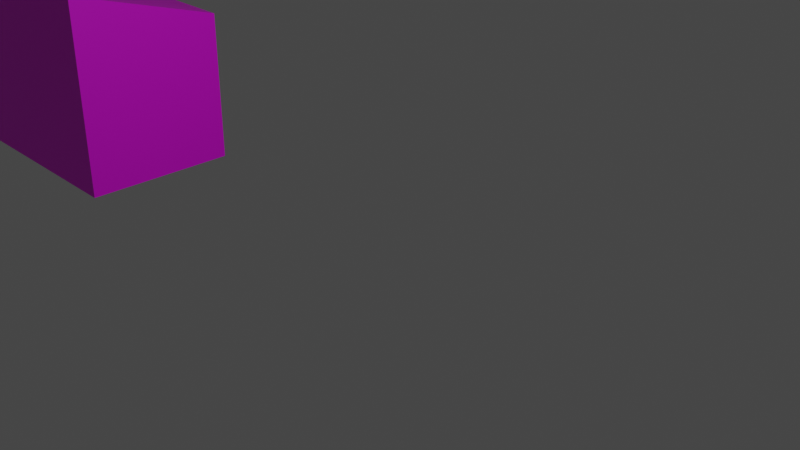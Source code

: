# Source: dumpster.blend  (saved by Blender 3.3.6; exported with 4.5.12 LTS)
import bpy
from mathutils import Matrix  # noqa: F401  (used for matrix-valued properties, if any)

bpy.ops.wm.read_factory_settings(use_empty=True)
scene = bpy.context.scene
scene.name = 'Scene'

# ---- collections
col_collection = bpy.data.collections.new('Collection'); scene.collection.children.link(col_collection)

# ---- images (referenced by path relative to the original .blend; pixels are not part of the script)
import os
ASSET_DIR = os.environ.get("B2B_ASSET_DIR", "")  # directory of the original .blend (textures are referenced by path, not embedded)
HERE = os.path.dirname(os.path.abspath(__file__))  # packed textures are extracted next to this script under _unpacked/

def load_image(name, relpath, width, height, colorspace="sRGB"):
    """Load a texture the original file referenced (path relative to the .blend, or extracted next to this script)."""
    p = next((c for c in (os.path.join(HERE, relpath), os.path.join(ASSET_DIR, relpath)) if relpath and os.path.exists(c)), "")
    if p:
        img = bpy.data.images.load(p, check_existing=True)
        img.name = name
    else:  # same state as the original file: an image datablock whose file is absent (Cycles renders it pink)
        img = bpy.data.images.new(name, width, height)
        img.source = "FILE"
        img.filepath = "//" + (relpath or name)
    img.colorspace_settings.name = colorspace
    return img
img_dumpstercolor_png = load_image('dumpsterCOLOR.png', 'dumpsterCOLOR.png', 1024, 1024, 'sRGB')

# ---- materials (node trees are filled in below, after node groups)
mat_material_001 = bpy.data.materials.new('Material.001')
mat_material_001.use_transparent_shadow = False

# ---- material node trees
mat_material_001.use_nodes = True; mat_material_001.node_tree.nodes.clear()
_N = mat_material_001.node_tree.nodes; _L = mat_material_001.node_tree.links
n0 = _N.new('ShaderNodeBsdfPrincipled'); n0.name = 'Principled BSDF'; n0.location = (10, 300)
n0.distribution = 'GGX'
n0.subsurface_method = 'RANDOM_WALK_SKIN'
n0.inputs[3].default_value = 1.45
n0.inputs[27].default_value = (0.0, 0.0, 0.0, 1.0)
n0.inputs[28].default_value = 1.0
n1 = _N.new('ShaderNodeOutputMaterial'); n1.name = 'Material Output'; n1.location = (300, 300)
n2 = _N.new('ShaderNodeTexImage'); n2.name = 'Image Texture'; n2.location = (-265, 276)
n2.image = img_dumpstercolor_png
_L.new(n0.outputs[0], n1.inputs[0])
_L.new(n2.outputs[0], n0.inputs[0])
n1.is_active_output = True

# ---- world
world_world = bpy.data.worlds.new('World'); scene.world = world_world
world_world.use_nodes = True; world_world.node_tree.nodes.clear()
_N = world_world.node_tree.nodes; _L = world_world.node_tree.links
n0 = _N.new('ShaderNodeOutputWorld'); n0.name = 'World Output'; n0.location = (300, 300)
n1 = _N.new('ShaderNodeBackground'); n1.name = 'Background'; n1.location = (10, 300)
n1.inputs[0].default_value = (0.05088, 0.05088, 0.05088, 1.0)
_L.new(n1.outputs[0], n0.inputs[0])
n0.is_active_output = True
world_world.color = (0.05088, 0.05088, 0.05088)
world_world.use_sun_shadow = False
world_world.sun_shadow_jitter_overblur = 0.0

# ---- cameras
cam_camera = bpy.data.cameras.new('Camera')
cam_camera.clip_end = 100.0
cam_camera.ortho_scale = 7.314

# ---- lights
light_light = bpy.data.lights.new('Light', 'POINT')
light_light.transmission_factor = 0.0
light_light.energy = 1000.0
light_light.shadow_soft_size = 0.1
light_light.shadow_maximum_resolution = 0.006
light_light.use_absolute_resolution = True

# ---- meshes
me_cube_001 = bpy.data.meshes.new('Cube.001')
me_cube_001.from_pydata([(-2.385, -1.0, -1.0), (-2.385, -1.0, 1.588), (-2.385, 1.0, -1.0), (-2.385, 1.0, 1.0), (1.0, -1.0, -1.0), (1.0, -1.0, 1.588), (1.0, 1.0, -1.0), (1.0, 1.0, 1.0)], [], [(0, 1, 3, 2), (2, 3, 7, 6), (6, 7, 5, 4), (4, 5, 1, 0), (2, 6, 4, 0), (7, 3, 1, 5)])
_uv = me_cube_001.uv_layers.new(name='UVMap')
_uv.uv.foreach_set('vector', [0.2307, 0.4612, 0.2307, 0.7596, 9.226e-05, 0.6918, 9.233e-05, 0.4612, 0.2307, 0.2307, 0.2307, 9.226e-05, 0.6209, 9.23e-05, 0.6209, 0.2307, 0.8515, 0.4612, 0.8515, 0.6918, 0.6209, 0.7596, 0.6209, 0.4612, 0.6209, 0.4612, 0.6209, 0.7596, 0.2307, 0.7596, 0.2307, 0.4612, 0.2307, 0.2307, 0.6209, 0.2307, 0.6209, 0.4612, 0.2307, 0.4612, 0.6209, 0.9999, 0.2307, 0.9999, 0.2307, 0.7596, 0.6209, 0.7596])
me_cube_001.materials.append(mat_material_001)
me_cube_001.update()

# ---- objects
ob_light = bpy.data.objects.new('Light', light_light)
ob_camera = bpy.data.objects.new('Camera', cam_camera)
ob_cube_001 = bpy.data.objects.new('Cube.001', me_cube_001)

# ---- transforms, parenting, visibility, modifiers, constraints
ob_light.location = (4.076, 1.005, 5.904)
ob_light.rotation_euler = (0.6503, 0.05522, 1.866)
ob_light.lock_rotations_4d = False
ob_light.empty_display_type = 'ARROWS'
ob_light.color = (0.0, 0.0, 0.0, 0.0)
ob_light.lineart.crease_threshold = 0.0
ob_camera.location = (7.359, -6.926, 4.958)
ob_camera.rotation_euler = (1.109, 0.0, 0.8149)
ob_camera.lock_rotations_4d = False
ob_camera.empty_display_type = 'ARROWS'
ob_camera.color = (0.0, 0.0, 0.0, 0.0)
ob_camera.display_type = 'WIRE'
ob_camera.lineart.crease_threshold = 0.0
ob_cube_001.location = (-5.558, 0.0, 0.0)

# ---- collection membership
col_collection.objects.link(ob_light)
col_collection.objects.link(ob_camera)
col_collection.objects.link(ob_cube_001)

# ---- scene / render settings (as saved in the file)
scene.camera = ob_camera
scene.frame_start = 1; scene.frame_end = 250; scene.frame_set(1)
scene.render.engine = 'BLENDER_EEVEE_NEXT'
scene.cycles.sampling_pattern = 'TABULATED_SOBOL'
scene.cycles.use_light_tree = False
scene.view_settings.view_transform = 'Filmic'
bpy.context.view_layer.update()
